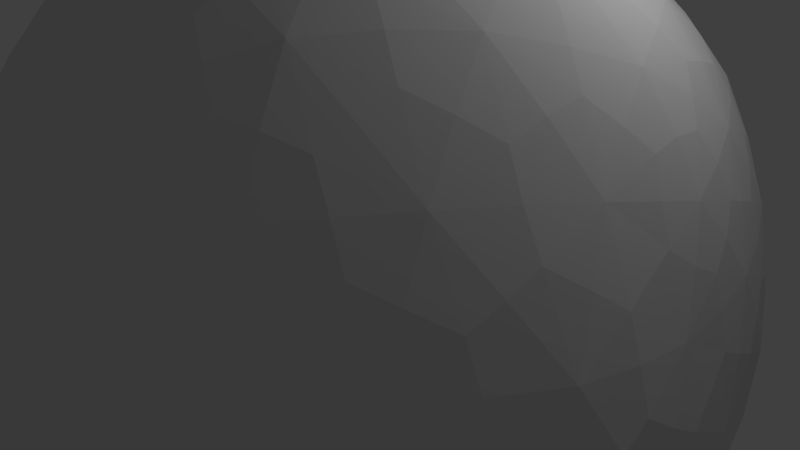 # Source: starterPlanet.blend  (saved by Blender 2.66.0; exported with 4.5.12 LTS)
import bpy
from mathutils import Matrix  # noqa: F401  (used for matrix-valued properties, if any)

bpy.ops.wm.read_factory_settings(use_empty=True)
scene = bpy.context.scene
scene.name = 'Scene'

# ---- collections
col_collection_1 = bpy.data.collections.new('Collection 1'); scene.collection.children.link(col_collection_1)

# ---- world
world_world = bpy.data.worlds.new('World'); scene.world = world_world
world_world.color = (0.05088, 0.05088, 0.05088)
world_world.use_sun_shadow = False
world_world.sun_shadow_jitter_overblur = 0.0
world_world.cycles.sampling_method = 'MANUAL'
world_world.cycles.sample_map_resolution = 256

# ---- cameras
cam_camera = bpy.data.cameras.new('Camera')
cam_camera.clip_end = 100.0
cam_camera.lens = 35.0
cam_camera.sensor_width = 32.0
cam_camera.sensor_height = 18.0
cam_camera.ortho_scale = 7.314
cam_camera.dof.focus_distance = 0.0
cam_camera.dof.aperture_fstop = 128.0

# ---- lights
light_lamp = bpy.data.lights.new('Lamp', 'POINT')
light_lamp.transmission_factor = 0.0
light_lamp.cutoff_distance = 30.0
light_lamp.energy = 100.0
light_lamp.shadow_buffer_clip_start = 1.001
light_lamp.shadow_soft_size = 0.1
light_lamp.shadow_maximum_resolution = 0.006
light_lamp.use_absolute_resolution = True
light_lamp.cycles.use_multiple_importance_sampling = False

# ---- meshes
me_icosphere = bpy.data.meshes.new('Icosphere')
me_icosphere.from_pydata([(-0.1078, -0.1021, -0.8331), (0.7218, -0.4107, -0.532), (-0.2692, -0.05111, -0.8233), (-0.2855, 0.111, -0.8075), (-0.134, 0.1602, -0.8075), (0.8416, -0.4006, -0.4028), (-0.1543, -0.8898, -0.3981), (-0.9108, -0.1307, -0.3375), (-0.4584, 0.8211, -0.3423), (0.6084, 0.6365, -0.3638), (0.8296, -0.5213, -0.3283), (-0.2894, -0.89, -0.3144), (-0.9559, -0.005978, -0.2526), (-0.3372, 0.8986, -0.2699), (0.7368, 0.5533, -0.3001), (0.347, -0.7639, 0.5421), (-0.6191, -0.5313, 0.5571), (-0.7523, 0.3834, 0.5371), (0.1565, 0.8197, 0.5261), (0.8097, 0.07969, 0.5372), (-0.1932, -0.8079, -0.5228), (-0.1636, -0.626, -0.6961), (-0.1362, -0.3697, -0.8051), (-0.09155, -0.7522, -0.6074), (0.08824, -0.7848, -0.5795), (-0.0567, -0.5258, -0.759), (0.1396, -0.5581, -0.7396), (0.2125, -0.6909, -0.6489), (0.3933, -0.6876, -0.5925), (-0.03212, -0.2491, -0.8269), (0.1543, -0.2756, -0.8065), (0.2466, -0.4285, -0.7655), (0.4248, -0.4373, -0.709), (0.4987, -0.5636, -0.6268), (0.6375, -0.5406, -0.5438), (0.6757, 0.4283, -0.4971), (0.7424, 0.1589, -0.5492), (0.7533, -0.1435, -0.5547), (0.6453, 0.3095, -0.5769), (0.4826, 0.3201, -0.6603), (0.6822, 0.008921, -0.611), (0.5126, 0.01519, -0.6997), (0.4101, 0.1758, -0.7214), (0.2202, 0.1769, -0.7697), (0.6722, -0.29, -0.6002), (0.5141, -0.2937, -0.6942), (0.4256, -0.1408, -0.7375), (0.2441, -0.1316, -0.7934), (0.1412, 0.02559, -0.804), (-0.02421, 0.0285, -0.8233), (-0.8639, -0.07562, -0.4818), (-0.7238, -0.07258, -0.6611), (-0.5179, -0.06292, -0.7697), (-0.7914, -0.1594, -0.5713), (-0.7535, -0.3295, -0.5395), (-0.6124, -0.1567, -0.7218), (-0.5668, -0.3354, -0.6984), (-0.6403, -0.4214, -0.6059), (-0.5739, -0.5753, -0.5467), (-0.3735, -0.1416, -0.804), (-0.3161, -0.3133, -0.792), (-0.4148, -0.4133, -0.7343), (-0.3418, -0.5699, -0.6846), (-0.4274, -0.6459, -0.5895), (-0.3508, -0.7577, -0.5165), (-0.4202, 0.7772, -0.449), (-0.4176, 0.6052, -0.6109), (-0.3749, 0.365, -0.7348), (-0.4917, 0.6715, -0.5269), (-0.6237, 0.5957, -0.5023), (-0.4758, 0.4567, -0.675), (-0.618, 0.3747, -0.6486), (-0.6917, 0.4475, -0.5599), (-0.8013, 0.3486, -0.504), (-0.4045, 0.1984, -0.7738), (-0.5327, 0.115, -0.7553), (-0.6452, 0.1996, -0.69), (-0.7418, 0.1059, -0.6436), (-0.8241, 0.182, -0.5464), (-0.8787, 0.08734, -0.4744), (0.5679, 0.5597, -0.4834), (0.3621, 0.465, -0.6433), (0.1024, 0.3213, -0.7553), (0.4171, 0.5858, -0.5461), (0.3034, 0.7075, -0.504), (0.1718, 0.4651, -0.69), (0.04867, 0.5913, -0.6486), (0.1253, 0.7129, -0.5599), (0.01147, 0.8021, -0.5023), (-0.08644, 0.3017, -0.7738), (-0.2082, 0.4192, -0.7348), (-0.1425, 0.565, -0.675), (-0.2509, 0.6593, -0.6109), (-0.1736, 0.7748, -0.5269), (-0.2688, 0.8264, -0.449), (0.9256, 0.002848, 0.3163), (1.001, -0.1366, 0.08367), (0.9817, -0.2784, -0.1776), (0.9659, 0.004591, 0.1672), (0.9519, 0.1551, 0.0834), (1.001, -0.1411, -0.09214), (0.9714, 0.004626, -0.1842), (0.9571, 0.1596, -0.09224), (0.9059, 0.3056, -0.1749), (0.9107, -0.2813, -0.3411), (0.8719, -0.1447, -0.4249), (0.9134, 0.003831, -0.3534), (0.855, 0.1551, -0.4215), (0.8618, 0.3019, -0.335), (0.7795, 0.4245, -0.3829), (0.3244, -0.8919, 0.3206), (0.1891, -0.9709, 0.08673), (0.00659, -0.9703, -0.1751), (0.339, -0.9235, 0.1704), (0.4986, -0.8616, 0.08431), (0.1728, -0.9679, -0.09151), (0.3249, -0.9144, -0.1907), (0.5007, -0.8555, -0.09859), (0.6452, -0.7542, -0.1878), (-0.01214, -0.9237, -0.3437), (0.1288, -0.8745, -0.4406), (0.2995, -0.8676, -0.3713), (0.4398, -0.7746, -0.4538), (0.6097, -0.7202, -0.3625), (0.7019, -0.6101, -0.4182), (-0.7532, -0.5192, 0.3827), (-0.8716, -0.4252, 0.2058), (-0.925, -0.294, -0.06855), (-0.7824, -0.5438, 0.2518), (-0.6925, -0.6753, 0.1347), (-0.8739, -0.4324, 0.01858), (-0.7804, -0.5615, -0.1193), (-0.6883, -0.6858, -0.04927), (-0.5645, -0.7842, -0.1673), (-0.8919, -0.2744, -0.2719), (-0.8071, -0.3895, -0.3844), (-0.7467, -0.5381, -0.319), (-0.6268, -0.6321, -0.4148), (-0.5367, -0.7539, -0.3331), (-0.4073, -0.809, -0.392), (-0.805, 0.4902, 0.3169), (-0.7252, 0.656, 0.08492), (-0.5903, 0.7836, -0.1566), (-0.832, 0.5126, 0.1678), (-0.9202, 0.3872, 0.09333), (-0.7167, 0.6727, -0.08373), (-0.8137, 0.5458, -0.1704), (-0.9103, 0.4036, -0.07623), (-0.9562, 0.2697, -0.1453), (-0.5747, 0.7602, -0.3028), (-0.6685, 0.6406, -0.3848), (-0.781, 0.537, -0.3253), (-0.8457, 0.3933, -0.3869), (-0.9242, 0.268, -0.301), (-0.9343, 0.1287, -0.3461), (0.2841, 0.8906, 0.3142), (0.4415, 0.8749, 0.08368), (0.558, 0.783, -0.1631), (0.2985, 0.9236, 0.1674), (0.1538, 0.969, 0.08467), (0.4402, 0.8715, -0.08572), (0.2841, 0.9201, -0.1706), (0.1406, 0.9689, -0.0839), (-0.02541, 0.9723, -0.1566), (0.519, 0.7443, -0.3095), (0.3648, 0.7892, -0.3869), (0.2477, 0.8765, -0.3254), (0.07245, 0.8839, -0.3848), (-0.05719, 0.931, -0.3028), (-0.2133, 0.9007, -0.3423), (0.4273, -0.81, 0.405), (0.6323, -0.7636, 0.1764), (0.7962, -0.6513, -0.09032), (0.5756, -0.7435, 0.3469), (0.649, -0.6222, 0.4386), (0.7854, -0.6546, 0.09099), (0.8744, -0.527, 0.1838), (0.7947, -0.5147, 0.3609), (0.825, -0.3746, 0.4375), (0.8883, -0.5285, -0.1751), (0.9713, -0.405, -0.08602), (0.9681, -0.4002, 0.09156), (0.9783, -0.2691, 0.1758), (0.9149, -0.2559, 0.3446), (0.8969, -0.1251, 0.4015), (-0.6442, -0.6057, 0.4308), (-0.5709, -0.7672, 0.1941), (-0.4426, -0.8733, -0.07866), (-0.5518, -0.7221, 0.3594), (-0.4099, -0.7743, 0.4394), (-0.4447, -0.8667, 0.09878), (-0.2864, -0.9168, 0.1872), (-0.2708, -0.8695, 0.3625), (-0.1049, -0.8772, 0.4374), (-0.2969, -0.924, -0.167), (-0.1431, -0.9703, -0.08213), (-0.1306, -0.9698, 0.09466), (0.03535, -0.9727, 0.1799), (0.0453, -0.9274, 0.3473), (0.1844, -0.8941, 0.4044), (-0.8469, 0.3613, 0.4006), (-0.9664, 0.2458, 0.194), (-0.9959, 0.1246, -0.02827), (-0.9201, 0.2424, 0.3522), (-0.8999, 0.117, 0.451), (-0.9963, 0.1172, 0.1415), (-0.9839, -0.01947, 0.2589), (-0.9337, -0.0162, 0.4102), (-0.8741, -0.143, 0.4902), (-0.9856, -0.01166, -0.09046), (-0.9737, -0.1559, 0.02793), (-0.9715, -0.1562, 0.2076), (-0.9206, -0.2871, 0.2983), (-0.8733, -0.2771, 0.4296), (-0.7951, -0.3906, 0.468), (0.1453, 0.894, 0.3972), (0.00469, 0.969, 0.1768), (-0.168, 0.9712, -0.07077), (0.01068, 0.927, 0.3425), (-0.1331, 0.8817, 0.4338), (-0.1511, 0.9677, 0.09411), (-0.3021, 0.9142, 0.1853), (-0.29, 0.8702, 0.3593), (-0.43, 0.7776, 0.4357), (-0.3237, 0.9278, -0.1445), (-0.4604, 0.8735, -0.07075), (-0.4558, 0.8634, 0.09416), (-0.5941, 0.7567, 0.177), (-0.5804, 0.7149, 0.3445), (-0.6844, 0.5916, 0.4016), (0.8712, 0.13, 0.3999), (0.8893, 0.2957, 0.1754), (0.8523, 0.4477, -0.08299), (0.8488, 0.2723, 0.3428), (0.7581, 0.39, 0.4332), (0.8409, 0.4424, 0.09166), (0.7478, 0.5687, 0.1838), (0.7055, 0.5397, 0.3579), (0.59, 0.6365, 0.4318), (0.7655, 0.5728, -0.1602), (0.6761, 0.6946, -0.07748), (0.6698, 0.696, 0.09186), (0.553, 0.7877, 0.1757), (0.5155, 0.7572, 0.3415), (0.3896, 0.8114, 0.3963), (0.05196, -0.0959, 1.006), (0.144, -0.3651, 0.948), (0.2547, -0.5969, 0.7701), (0.1683, -0.1949, 0.9865), (0.3244, -0.1092, 0.9443), (0.2757, -0.4548, 0.8648), (0.4401, -0.3718, 0.8207), (0.4645, -0.1964, 0.8618), (0.6129, -0.09804, 0.7661), (0.3837, -0.6595, 0.6441), (0.5374, -0.5842, 0.5988), (0.5728, -0.4385, 0.6807), (0.7147, -0.3364, 0.5971), (0.7304, -0.1713, 0.6414), (0.8228, -0.07866, 0.5387), (-0.08892, -0.1418, 0.9989), (-0.2759, -0.3023, 0.9122), (-0.4672, -0.4439, 0.747), (-0.1262, -0.289, 0.9641), (-0.00957, -0.4133, 0.9331), (-0.3191, -0.4477, 0.8268), (-0.1947, -0.5751, 0.7868), (-0.03496, -0.5539, 0.8413), (0.0976, -0.6478, 0.7615), (-0.5008, -0.5629, 0.6334), (-0.3841, -0.6895, 0.587), (-0.2261, -0.6978, 0.6606), (-0.08611, -0.7903, 0.5879), (0.07782, -0.7615, 0.6343), (0.1981, -0.815, 0.5409), (-0.1823, 0.01445, 0.9894), (-0.3984, 0.1906, 0.9129), (-0.5994, 0.3209, 0.7498), (-0.3186, 0.01748, 0.9522), (-0.375, -0.152, 0.9099), (-0.5409, 0.1789, 0.8289), (-0.606, 0.005067, 0.7841), (-0.5199, -0.1527, 0.8258), (-0.5689, -0.2992, 0.7482), (-0.7254, 0.2806, 0.63), (-0.7998, 0.1332, 0.5923), (-0.7388, -0.0004331, 0.6673), (-0.7793, -0.1434, 0.6061), (-0.6955, -0.2843, 0.6453), (-0.712, -0.3975, 0.5678), (-0.1073, 0.1632, 0.9838), (-0.0594, 0.4549, 0.8962), (0.04339, 0.679, 0.7282), (-0.1686, 0.3334, 0.9452), (-0.3234, 0.3578, 0.9115), (-0.098, 0.605, 0.8135), (-0.257, 0.6324, 0.7815), (-0.3732, 0.5067, 0.8304), (-0.5068, 0.4815, 0.7528), (0.0259, 0.7834, 0.6177), (-0.129, 0.8124, 0.5801), (-0.2705, 0.7354, 0.6585), (-0.4145, 0.7122, 0.5886), (-0.5346, 0.5839, 0.634), (-0.6541, 0.5261, 0.5381), (0.04186, 0.09233, 0.9919), (0.3285, 0.08099, 0.9218), (0.6181, 0.08178, 0.7559), (0.1624, 0.1835, 0.9494), (0.1224, 0.3759, 0.8923), (0.4739, 0.1736, 0.8291), (0.4455, 0.3583, 0.7704), (0.2601, 0.458, 0.8059), (0.2197, 0.611, 0.7245), (0.7225, 0.1669, 0.6298), (0.6933, 0.3348, 0.5829), (0.5605, 0.4344, 0.6503), (0.5098, 0.5863, 0.5746), (0.3545, 0.6631, 0.6132), (0.3087, 0.7675, 0.5253), (0.6766, -0.4751, -0.5453), (-0.1651, -0.8527, -0.4662), (-0.1914, -0.08415, -0.8305), (0.6201, 0.4935, -0.4978), (0.785, -0.4017, -0.4718), (-0.8867, -0.1112, -0.4183), (-0.2867, 0.03019, -0.8168), (-0.4459, 0.7978, -0.3999), (-0.2141, 0.1436, -0.8083), (0.5848, 0.605, -0.4266), (0.9022, 0.07059, 0.3535), (0.8445, -0.4602, -0.3622), (0.3829, -0.8543, 0.3578), (-0.2189, -0.8964, -0.3512), (-0.7, -0.5683, 0.3988), (-0.9369, -0.07255, -0.2852), (-0.8349, 0.4226, 0.3542), (-0.4045, 0.8636, -0.3009), (0.2126, 0.898, 0.3507), (0.6759, 0.6015, -0.329), (0.3952, -0.7857, 0.4769), (-0.6282, -0.5753, 0.4984), (-0.805, 0.365, 0.472), (0.1456, 0.86, 0.4659), (0.8419, 0.1126, 0.4715), (0.05741, -0.00481, 1.003), (0.2711, -0.7891, 0.55), (-0.6646, -0.4635, 0.5715), (-0.7027, 0.4537, 0.546), (0.2299, 0.793, 0.5325), (-0.0599, -0.04143, -0.8305), (0.2018, -0.206, -0.8016), (0.4679, -0.3653, -0.705), (0.6657, -0.584, -0.4874), (0.4178, -0.7358, -0.5284), (0.1147, -0.8328, -0.5159), (-0.2732, -0.7815, -0.5264), (-0.2548, -0.5978, -0.6934), (-0.2287, -0.3455, -0.7998), (-0.07399, 0.0993, -0.8168), (0.165, 0.2517, -0.7651), (0.422, 0.3928, -0.6563), (0.7353, 0.4207, -0.4452), (0.805, 0.1541, -0.4897), (0.8189, -0.1419, -0.4945), (-0.386, -0.7823, -0.4583), (-0.6026, -0.6048, -0.4852), (-0.7796, -0.364, -0.4705), (-0.8707, 0.005831, -0.485), (-0.7335, 0.01672, -0.6568), (-0.5297, 0.02601, -0.7651), (-0.9073, 0.1166, -0.413), (-0.8235, 0.3759, -0.4487), (-0.649, 0.6191, -0.4468), (-0.3492, 0.8016, -0.4523), (-0.3385, 0.6332, -0.6119), (-0.2944, 0.3966, -0.7359), (-0.2332, 0.867, -0.3999), (0.04638, 0.8457, -0.4468), (0.3338, 0.7526, -0.4487), (0.7661, 0.488, -0.3378), (0.8834, 0.3769, -0.1266), (0.9227, 0.2276, 0.1273), (0.9181, -0.0657, 0.354), (0.9937, -0.2053, 0.1276), (0.9831, -0.3411, -0.13), (0.768, -0.5723, -0.3688), (0.7239, -0.7063, -0.1368), (0.5695, -0.8153, 0.1283), (0.2517, -0.9002, 0.3581), (0.1107, -0.9768, 0.1316), (-0.06528, -0.975, -0.1261), (-0.3537, -0.8532, -0.3498), (-0.5076, -0.8315, -0.1206), (-0.6334, -0.7249, 0.1575), (-0.7811, -0.4536, 0.428), (-0.9, -0.3547, 0.2546), (-0.9525, -0.2251, -0.0127), (-0.9493, 0.06458, -0.2994), (-0.9826, 0.1963, -0.08808), (-0.9495, 0.3143, 0.1418), (-0.7461, 0.5459, 0.3544), (-0.6615, 0.7108, 0.1291), (-0.53, 0.8315, -0.1107), (-0.273, 0.9063, -0.3009), (-0.09636, 0.9764, -0.1107), (0.07768, 0.9735, 0.1289), (0.3427, 0.8546, 0.3505), (0.5025, 0.8341, 0.1276), (0.6201, 0.7431, -0.1182), (0.8615, -0.1095, 0.4734), (0.769, -0.3607, 0.5177), (0.5959, -0.6044, 0.5192), (0.1857, -0.8577, 0.4755), (-0.09832, -0.8362, 0.5144), (-0.3954, -0.7356, 0.5158), (-0.7589, -0.3876, 0.5184), (-0.8303, -0.1402, 0.5467), (-0.8529, 0.122, 0.5234), (-0.6661, 0.5653, 0.4732), (-0.4196, 0.7457, 0.5138), (-0.1308, 0.8471, 0.5097), (0.3589, 0.7872, 0.4649), (0.5566, 0.6106, 0.5065), (0.7269, 0.3668, 0.51), (0.8151, -6.235e-05, 0.5464), (0.6154, -0.008248, 0.7662), (0.3322, -0.01477, 0.9373), (-0.01715, -0.1274, 1.005), (0.06729, -0.3942, 0.9439), (0.1753, -0.6235, 0.7712), (-0.1395, -0.07019, 0.9945), (-0.3288, -0.2299, 0.9133), (-0.5182, -0.3712, 0.753), (-0.1504, 0.09363, 0.9903), (-0.3641, 0.2778, 0.9162), (-0.5543, 0.4008, 0.7564), (-0.03185, 0.1371, 0.9871), (0.03005, 0.4212, 0.8958), (0.1298, 0.646, 0.7305), (-0.1455, -0.7835, -0.5643), (0.1491, -0.7416, -0.6162), (-0.1111, -0.5798, -0.7297), (0.4498, -0.6264, -0.6139), (-0.08245, -0.3108, -0.8197), (0.1956, -0.4946, -0.7572), (-0.1248, -0.6928, -0.6558), (-0.002833, -0.7708, -0.5961), (-0.09643, -0.4476, -0.7864), (0.03996, -0.5441, -0.7518), (0.1792, -0.6283, -0.6986), (0.3051, -0.6921, -0.6232), (-0.0726, -0.1721, -0.8318), (0.06037, -0.2644, -0.8201), (0.1997, -0.352, -0.7895), (0.3393, -0.4354, -0.7394), (0.4636, -0.5048, -0.6726), (0.5726, -0.5533, -0.5852), (0.6631, 0.3731, -0.5363), (0.4499, 0.2503, -0.693), (0.7154, 0.08635, -0.5818), (0.18, 0.1006, -0.788), (0.7133, -0.2168, -0.5779), (0.4678, -0.06359, -0.7192), (0.6957, 0.2355, -0.5665), (0.5684, 0.3148, -0.6218), (0.7193, -0.07051, -0.5848), (0.6023, 0.01189, -0.6589), (0.4627, 0.09683, -0.7136), (0.314, 0.1764, -0.749), (0.7002, -0.355, -0.5667), (0.5962, -0.2927, -0.651), (0.4732, -0.2198, -0.7176), (0.3342, -0.136, -0.7694), (0.1934, -0.05171, -0.8013), (0.05428, 0.02719, -0.8163), (-0.8316, -0.1155, -0.5266), (-0.7007, -0.3752, -0.5756), (-0.672, -0.1147, -0.6936), (-0.5042, -0.6121, -0.57), (-0.4491, -0.1038, -0.788), (-0.4948, -0.3759, -0.7169), (-0.7594, -0.1179, -0.6212), (-0.7748, -0.2447, -0.5583), (-0.5662, -0.1096, -0.7491), (-0.5919, -0.246, -0.7137), (-0.6055, -0.3806, -0.6564), (-0.6081, -0.5024, -0.5774), (-0.3194, -0.09424, -0.8163), (-0.3477, -0.2275, -0.8009), (-0.3659, -0.3631, -0.7672), (-0.3789, -0.4956, -0.712), (-0.3869, -0.6101, -0.6398), (-0.3871, -0.7068, -0.5534), (-0.455, 0.729, -0.4874), (-0.6584, 0.5254, -0.5334), (-0.4477, 0.5347, -0.645), (-0.8195, 0.2663, -0.5245), (-0.3934, 0.2821, -0.7564), (-0.6375, 0.2878, -0.6694), (-0.458, 0.6406, -0.5707), (-0.5588, 0.6358, -0.5179), (-0.4277, 0.4111, -0.707), (-0.5478, 0.4179, -0.6653), (-0.6584, 0.4133, -0.6059), (-0.7502, 0.3978, -0.5341), (-0.3434, 0.1529, -0.793), (-0.4717, 0.1591, -0.766), (-0.5892, 0.1574, -0.7267), (-0.6981, 0.1529, -0.6682), (-0.7856, 0.1459, -0.5975), (-0.8546, 0.1328, -0.5129), (0.4983, 0.5735, -0.5149), (0.218, 0.7124, -0.5341), (0.2698, 0.4675, -0.6681), (-0.0819, 0.7907, -0.5179), (0.005232, 0.314, -0.766), (-0.04777, 0.5803, -0.6653), (0.3908, 0.5287, -0.5971), (0.3577, 0.6489, -0.5244), (0.1366, 0.3932, -0.7267), (0.1084, 0.5302, -0.6694), (0.08751, 0.6557, -0.6059), (0.06737, 0.7612, -0.5334), (-0.1124, 0.2279, -0.793), (-0.1472, 0.3621, -0.7564), (-0.1777, 0.4924, -0.707), (-0.1977, 0.616, -0.645), (-0.2118, 0.7206, -0.5707), (-0.224, 0.804, -0.4874), (0.9458, 0.003881, 0.2463), (0.9595, 0.1577, -0.002334), (1.01, -0.1366, -0.002134), (0.8907, 0.3035, -0.2586), (0.9516, -0.2801, -0.2628), (0.9482, 0.004162, -0.2726), (0.9843, -0.06683, 0.1255), (0.9627, 0.07861, 0.1253), (0.9948, -0.2121, -0.1365), (0.9859, -0.07133, -0.1382), (0.9693, 0.08316, -0.1382), (0.9321, 0.2346, -0.1359), (0.8797, -0.3428, -0.3727), (0.8916, -0.2159, -0.3833), (0.8957, -0.07303, -0.3906), (0.8858, 0.08124, -0.3897), (0.8624, 0.2297, -0.3783), (0.821, 0.3673, -0.3617), (0.3329, -0.9092, 0.2505), (0.505, -0.8602, -0.00396), (0.184, -0.9728, -0.0002309), (0.6297, -0.7405, -0.2779), (-0.0028, -0.9504, -0.2619), (0.3126, -0.8941, -0.2837), (0.2674, -0.9509, 0.1285), (0.4153, -0.8988, 0.1274), (0.08731, -0.9733, -0.1354), (0.2477, -0.9457, -0.1401), (0.4139, -0.8904, -0.1458), (0.5749, -0.8068, -0.1456), (-0.08682, -0.9083, -0.3736), (0.05757, -0.9033, -0.3912), (0.2114, -0.8755, -0.4078), (0.3734, -0.8233, -0.4151), (0.5241, -0.7526, -0.4091), (0.6648, -0.662, -0.3935), (-0.7689, -0.5314, 0.3218), (-0.6938, -0.6835, 0.0507), (-0.8759, -0.4309, 0.1189), (-0.5519, -0.7717, -0.2542), (-0.9103, -0.2883, -0.1736), (-0.7653, -0.5538, -0.2247), (-0.8295, -0.4868, 0.2316), (-0.7413, -0.6102, 0.194), (-0.9033, -0.3637, -0.02426), (-0.8313, -0.4985, -0.04834), (-0.7366, -0.6251, -0.08273), (-0.6276, -0.7396, -0.1168), (-0.9037, -0.1993, -0.3074), (-0.8535, -0.3334, -0.3284), (-0.7809, -0.4644, -0.3488), (-0.6875, -0.5883, -0.3738), (-0.5844, -0.6959, -0.3741), (-0.4709, -0.785, -0.3648), (-0.821, 0.5008, 0.247), (-0.9178, 0.3959, 0.01136), (-0.7226, 0.6662, 0.001117), (-0.9393, 0.2729, -0.2275), (-0.5841, 0.7739, -0.233), (-0.7966, 0.5456, -0.2518), (-0.7834, 0.5844, 0.1261), (-0.8803, 0.4515, 0.1283), (-0.652, 0.7342, -0.123), (-0.7703, 0.6094, -0.1271), (-0.8658, 0.4763, -0.1258), (-0.9371, 0.3367, -0.1126), (-0.5139, 0.7951, -0.3247), (-0.6244, 0.7028, -0.3444), (-0.7256, 0.5926, -0.3573), (-0.817, 0.4649, -0.3584), (-0.889, 0.3325, -0.3461), (-0.9353, 0.1957, -0.3233), (0.2923, 0.9085, 0.246), (0.1501, 0.9724, 0.0009117), (0.4437, 0.8767, -0.0005201), (-0.03897, 0.955, -0.2331), (0.5417, 0.7667, -0.2404), (0.2687, 0.9015, -0.2519), (0.3701, 0.9035, 0.1255), (0.2291, 0.9498, 0.1258), (0.5024, 0.8295, -0.1265), (0.3652, 0.8992, -0.1283), (0.2124, 0.9488, -0.1273), (0.057, 0.9742, -0.1231), (0.5642, 0.6899, -0.3361), (0.4446, 0.7703, -0.3482), (0.3099, 0.835, -0.3585), (0.1589, 0.8839, -0.3573), (0.00818, 0.9116, -0.3444), (-0.1395, 0.9174, -0.3247), (0.4949, -0.7822, 0.379), (0.7222, -0.5722, 0.4015), (0.7099, -0.712, 0.1355), (0.8799, -0.3143, 0.3912), (0.8503, -0.5897, -0.1336), (0.929, -0.4633, 0.1375), (0.6082, -0.7558, 0.2636), (0.6191, -0.6838, 0.3929), (0.797, -0.6537, -0.0007621), (0.836, -0.5927, 0.1374), (0.8395, -0.5222, 0.2745), (0.8135, -0.4446, 0.4011), (0.8622, -0.5253, -0.2568), (0.9356, -0.4685, -0.1298), (0.9762, -0.4034, 0.0009527), (0.9791, -0.3339, 0.136), (0.9492, -0.2645, 0.262), (0.9043, -0.1892, 0.3759), (-0.6023, -0.6624, 0.3968), (-0.3451, -0.8245, 0.4024), (-0.5112, -0.8206, 0.1472), (-0.0292, -0.9066, 0.3926), (-0.37, -0.9033, -0.124), (-0.2085, -0.9482, 0.1406), (-0.562, -0.7467, 0.2803), (-0.4835, -0.7524, 0.3976), (-0.4448, -0.8739, 0.00882), (-0.3695, -0.8949, 0.142), (-0.278, -0.8963, 0.2777), (-0.1864, -0.8777, 0.4016), (-0.2931, -0.9086, -0.2457), (-0.2236, -0.9505, -0.1247), (-0.1382, -0.9738, 0.004149), (-0.04557, -0.975, 0.1395), (0.04032, -0.9537, 0.2659), (0.1195, -0.9123, 0.3785), (-0.8849, 0.3044, 0.3768), (-0.9201, 0.0517, 0.4279), (-0.9856, 0.1829, 0.1665), (-0.8776, -0.2105, 0.4607), (-0.9944, 0.05789, -0.05789), (-0.9798, -0.08683, 0.2352), (-0.9485, 0.2425, 0.2751), (-0.9151, 0.1794, 0.4021), (-0.9984, 0.12, 0.0588), (-0.9944, 0.04847, 0.1992), (-0.9649, -0.01926, 0.338), (-0.9053, -0.08026, 0.4571), (-0.9722, -0.00889, -0.1771), (-0.9824, -0.08453, -0.03178), (-0.9764, -0.1566, 0.1195), (-0.9493, -0.2237, 0.2586), (-0.9012, -0.2821, 0.3686), (-0.8335, -0.3361, 0.4515), (0.08156, 0.9127, 0.3727), (-0.2093, 0.8807, 0.3986), (-0.07189, 0.9721, 0.1375), (-0.5061, 0.7514, 0.3906), (-0.2482, 0.953, -0.1076), (-0.3815, 0.8922, 0.1398), (0.008096, 0.9506, 0.2617), (-0.06139, 0.9085, 0.3882), (-0.1586, 0.9728, 0.007319), (-0.2259, 0.9461, 0.1397), (-0.2965, 0.8938, 0.2744), (-0.363, 0.8268, 0.3991), (-0.3299, 0.9145, -0.2127), (-0.3915, 0.9058, -0.1076), (-0.4569, 0.8718, 0.007355), (-0.5263, 0.8147, 0.1376), (-0.5894, 0.7357, 0.2624), (-0.6375, 0.6528, 0.3758), (0.8621, 0.1979, 0.3738), (0.7341, 0.4648, 0.3972), (0.8677, 0.369, 0.1356), (0.5552, 0.7003, 0.3867), (0.813, 0.5133, -0.1229), (0.7107, 0.6358, 0.1378), (0.8707, 0.2861, 0.2612), (0.8065, 0.3325, 0.3884), (0.8494, 0.4474, 0.001971), (0.7971, 0.5069, 0.1377), (0.7287, 0.5564, 0.2734), (0.6485, 0.5919, 0.3969), (0.7543, 0.5638, -0.2351), (0.7214, 0.6355, -0.1175), (0.6779, 0.6972, 0.003492), (0.6126, 0.7456, 0.1359), (0.5358, 0.7747, 0.2611), (0.452, 0.7877, 0.3716), (0.107, -0.1447, 1.001), (0.3936, -0.1544, 0.9091), (0.208, -0.4108, 0.9125), (0.6734, -0.1371, 0.7063), (0.322, -0.6302, 0.7093), (0.509, -0.4072, 0.7535), (0.1575, -0.2822, 0.9728), (0.2444, -0.1542, 0.9709), (0.265, -0.5298, 0.8198), (0.3571, -0.4162, 0.8481), (0.4525, -0.2856, 0.8469), (0.5434, -0.1467, 0.8159), (0.3667, -0.7152, 0.5904), (0.4595, -0.6248, 0.6274), (0.5551, -0.5152, 0.6416), (0.6477, -0.3873, 0.6407), (0.7235, -0.2549, 0.625), (0.7841, -0.1216, 0.5872), (-0.1075, -0.2141, 0.9875), (-0.02333, -0.4838, 0.8917), (-0.2969, -0.3758, 0.8738), (0.0884, -0.7065, 0.6982), (-0.4851, -0.5067, 0.6925), (-0.2104, -0.6391, 0.7257), (-0.2001, -0.2966, 0.9404), (-0.06977, -0.354, 0.9523), (-0.395, -0.4483, 0.7873), (-0.2605, -0.5135, 0.8107), (-0.1123, -0.5661, 0.8162), (0.03029, -0.6055, 0.8054), (-0.5644, -0.5483, 0.5916), (-0.4449, -0.6278, 0.6137), (-0.3081, -0.6967, 0.6245), (-0.1565, -0.7479, 0.6266), (-0.002278, -0.7783, 0.6148), (0.1414, -0.7918, 0.5867), (-0.249, 0.01878, 0.975), (-0.4462, -0.1518, 0.8713), (-0.4686, 0.1862, 0.8755), (-0.6355, -0.2923, 0.6968), (-0.6621, 0.2995, 0.6918), (-0.6755, 0.002643, 0.7264), (-0.3594, 0.1035, 0.9354), (-0.3473, -0.0697, 0.9351), (-0.5756, 0.2568, 0.7918), (-0.5737, 0.08874, 0.8094), (-0.5641, -0.07354, 0.809), (-0.5469, -0.2298, 0.7883), (-0.7417, 0.336, 0.5827), (-0.7663, 0.2051, 0.6128), (-0.7713, 0.0718, 0.6334), (-0.7618, -0.0767, 0.6373), (-0.7384, -0.2127, 0.6305), (-0.706, -0.3448, 0.6053), (-0.1365, 0.2465, 0.9677), (-0.3517, 0.4353, 0.8745), (-0.08135, 0.533, 0.8588), (-0.5218, 0.536, 0.6957), (0.033, 0.7345, 0.6748), (-0.2658, 0.6886, 0.7226), (-0.1184, 0.3979, 0.9247), (-0.2469, 0.3497, 0.9323), (-0.02829, 0.6471, 0.7721), (-0.1791, 0.6228, 0.8011), (-0.3188, 0.5734, 0.8103), (-0.441, 0.4994, 0.7951), (0.09653, 0.8025, 0.5705), (-0.05352, 0.8033, 0.6032), (-0.2004, 0.7776, 0.6197), (-0.3426, 0.7277, 0.6268), (-0.4792, 0.6532, 0.6159), (-0.5957, 0.5546, 0.5847), (0.09538, 0.1382, 0.9769), (0.1899, 0.4172, 0.8529), (0.4001, 0.1284, 0.8784), (0.2915, 0.6364, 0.67), (0.6767, 0.1273, 0.6933), (0.5082, 0.3984, 0.7124), (0.2471, 0.1306, 0.9391), (0.1461, 0.2815, 0.9218), (0.551, 0.1256, 0.7976), (0.4632, 0.2669, 0.8016), (0.3546, 0.4073, 0.7907), (0.2376, 0.5423, 0.7665), (0.769, 0.1213, 0.5828), (0.7102, 0.251, 0.6098), (0.6331, 0.3833, 0.62), (0.5321, 0.5154, 0.6128), (0.4347, 0.6265, 0.5974), (0.3309, 0.7203, 0.5685), (-0.1685, 0.03007, -0.8254), (0.7524, -0.5046, -0.4533), (-0.2805, -0.8403, -0.4352), (-0.9146, 0.0003709, -0.3854), (-0.3461, 0.8545, -0.3718), (0.6847, 0.5256, -0.4128), (0.3005, -0.8447, 0.4469), (-0.7121, -0.492, 0.4883), (-0.7583, 0.4703, 0.4432), (0.2613, 0.8443, 0.4361), (0.8752, 0.001104, 0.4429), (-0.05433, 0.0033, 1.002), (0.06407, -0.1206, -0.8257), (0.34, -0.29, -0.7637), (0.5844, -0.4307, -0.633), (0.5576, -0.663, -0.515), (0.2676, -0.7965, -0.53), (-0.03421, -0.8533, -0.4938), (-0.2645, -0.7033, -0.6155), (-0.2434, -0.4785, -0.7587), (-0.2116, -0.2102, -0.8255), (0.03564, 0.1741, -0.7979), (0.2978, 0.3267, -0.7208), (0.5343, 0.4508, -0.5812), (0.7777, 0.298, -0.4722), (0.82, 0.004608, -0.4986), (0.8086, -0.2811, -0.4846), (-0.4968, -0.7058, -0.4757), (-0.7, -0.4913, -0.4846), (-0.8452, -0.2335, -0.4489), (-0.8131, 0.01147, -0.5797), (-0.6406, 0.02173, -0.7209), (-0.4101, 0.02923, -0.7979), (-0.8843, 0.2439, -0.4339), (-0.7446, 0.504, -0.4559), (-0.5472, 0.7214, -0.4282), (-0.3477, 0.7304, -0.5344), (-0.3225, 0.5224, -0.6817), (-0.2579, 0.2668, -0.7804), (-0.101, 0.8667, -0.4282), (0.1947, 0.8099, -0.4559), (0.4656, 0.6838, -0.4363), (0.8376, 0.4398, -0.2445), (0.9131, 0.3065, -0.0002235), (0.9194, 0.1467, 0.2494), (0.9574, -0.1364, 0.2499), (1.011, -0.2733, -0.000307), (0.9298, -0.4048, -0.2545), (0.7668, -0.6391, -0.2644), (0.6599, -0.7673, -0.002879), (0.4714, -0.8491, 0.2529), (0.1903, -0.9477, 0.2543), (0.02387, -0.9896, 0.002889), (-0.1493, -0.9444, -0.2489), (-0.4306, -0.8537, -0.2474), (-0.5789, -0.7921, 0.01768), (-0.676, -0.6471, 0.289), (-0.8468, -0.4086, 0.3549), (-0.9391, -0.2949, 0.1344), (-0.9522, -0.1502, -0.1615), (-0.975, 0.1328, -0.2014), (-0.9774, 0.2564, 0.02878), (-0.904, 0.3706, 0.2527), (-0.7173, 0.6269, 0.2504), (-0.5956, 0.7858, 0.004837), (-0.4647, 0.8594, -0.2167), (-0.1884, 0.9499, -0.2167), (-0.004879, 0.9877, 0.004747), (0.1528, 0.9444, 0.2495), (0.424, 0.8546, 0.2492), (0.5725, 0.799, 0.001708), (0.6547, 0.6766, -0.2308), (0.8311, -0.2301, 0.501), (0.6899, -0.4893, 0.5252), (0.4955, -0.7073, 0.5038), (0.0541, -0.8578, 0.5001), (-0.2531, -0.7986, 0.5206), (-0.5252, -0.66, 0.5066), (-0.8003, -0.2695, 0.5392), (-0.8502, -0.007891, 0.543), (-0.8408, 0.2484, 0.499), (-0.5546, 0.664, 0.4993), (-0.2768, 0.8108, 0.5185), (0.01406, 0.8655, 0.4929), (0.4604, 0.7119, 0.4904), (0.6471, 0.4958, 0.515), (0.7941, 0.2356, 0.4959), (0.7329, -0.002373, 0.6552), (0.4808, -0.01343, 0.8662), (0.1842, -0.01223, 0.9878), (0.0214, -0.2629, 0.9927), (0.1174, -0.5176, 0.8731), (0.231, -0.7166, 0.6587), (-0.2321, -0.1488, 0.9694), (-0.4257, -0.3067, 0.8417), (-0.6019, -0.4258, 0.659), (-0.2558, 0.1895, 0.9662), (-0.4673, 0.3548, 0.8491), (-0.6331, 0.4327, 0.6524), (-0.006566, 0.282, 0.9549), (0.07326, 0.5485, 0.8225), (0.1871, 0.7277, 0.6316), (0.0222, -0.6716, -0.6855), (0.05351, -0.4063, -0.801), (0.3325, -0.5731, -0.6979), (0.5941, 0.1703, -0.6498), (0.6028, -0.1466, -0.659), (0.3243, 0.0213, -0.7658), (-0.6939, -0.249, -0.6491), (-0.4778, -0.2393, -0.7654), (-0.5045, -0.5056, -0.6534), (-0.5613, 0.538, -0.5987), (-0.5211, 0.2896, -0.7233), (-0.7416, 0.2808, -0.6043), (0.2411, 0.6002, -0.6043), (-0.02546, 0.4506, -0.7233), (-0.06569, 0.699, -0.5987), (0.9929, 0.006528, -0.002435), (0.9556, -0.1483, -0.2705), (0.9293, 0.1595, -0.2695), (0.344, -0.9351, -0.002504), (0.1482, -0.9383, -0.2744), (0.4767, -0.831, -0.2872), (-0.7965, -0.5626, 0.0907), (-0.8527, -0.4245, -0.1935), (-0.6649, -0.674, -0.2521), (-0.8368, 0.5343, 0.001291), (-0.6971, 0.6712, -0.2473), (-0.8826, 0.4118, -0.2475), (0.3024, 0.9387, -0.0003048), (0.4169, 0.8444, -0.2501), (0.1135, 0.9427, -0.2474), (0.7369, -0.6478, 0.2723), (0.912, -0.5315, 7.583e-06), (0.9197, -0.3912, 0.272), (-0.434, -0.834, 0.278), (-0.2988, -0.9385, 0.004026), (-0.1151, -0.941, 0.275), (-0.9721, 0.1137, 0.302), (-0.9991, -0.01699, 0.09073), (-0.9425, -0.1526, 0.3673), (-0.1404, 0.9388, 0.2718), (-0.3113, 0.9383, 0.007873), (-0.4501, 0.8299, 0.2721), (0.8098, 0.4236, 0.2709), (0.7722, 0.5813, 0.003024), (0.638, 0.679, 0.2709), (0.2997, -0.2907, 0.9309), (0.4133, -0.5313, 0.7458), (0.6001, -0.2738, 0.7439), (-0.162, -0.4368, 0.8936), (-0.358, -0.5814, 0.7169), (-0.05818, -0.6843, 0.7233), (-0.4603, 0.01147, 0.886), (-0.6795, 0.1581, 0.719), (-0.6621, -0.1516, 0.7216), (-0.2262, 0.4987, 0.8811), (-0.1211, 0.7284, 0.7074), (-0.4025, 0.629, 0.7237), (0.3052, 0.2729, 0.8736), (0.6078, 0.2605, 0.7158), (0.3983, 0.5304, 0.6982)], [], [(0, 322, 800, 350), (0, 350, 812, 452), (0, 452, 820, 322), (1, 324, 801, 320), (1, 320, 814, 470), (1, 470, 826, 324), (2, 326, 800, 322), (2, 322, 820, 488), (2, 488, 832, 326), (3, 328, 800, 326), (3, 326, 832, 506), (3, 506, 838, 328), (4, 359, 800, 328), (4, 328, 838, 524), (4, 524, 821, 359), (5, 331, 801, 324), (5, 324, 826, 542), (5, 542, 847, 331), (6, 333, 802, 321), (6, 321, 817, 560), (6, 560, 853, 333), (7, 335, 803, 325), (7, 325, 829, 578), (7, 578, 859, 335), (8, 337, 804, 327), (8, 327, 835, 596), (8, 596, 865, 337), (9, 339, 805, 329), (9, 329, 841, 614), (9, 614, 871, 339), (10, 386, 801, 331), (10, 331, 847, 632), (10, 632, 848, 386), (11, 392, 802, 333), (11, 333, 853, 650), (11, 650, 854, 392), (12, 398, 803, 335), (12, 335, 859, 668), (12, 668, 860, 398), (13, 404, 804, 337), (13, 337, 865, 686), (13, 686, 866, 404), (14, 380, 805, 339), (14, 339, 871, 704), (14, 704, 842, 380), (15, 346, 806, 340), (15, 340, 874, 722), (15, 722, 892, 346), (16, 347, 807, 341), (16, 341, 877, 740), (16, 740, 895, 347), (17, 348, 808, 342), (17, 342, 880, 758), (17, 758, 898, 348), (18, 349, 809, 343), (18, 343, 883, 776), (18, 776, 901, 349), (19, 425, 810, 344), (19, 344, 886, 794), (19, 794, 887, 425), (20, 356, 818, 440), (20, 440, 817, 321), (20, 321, 802, 356), (21, 357, 819, 442), (21, 442, 902, 446), (21, 446, 818, 357), (22, 358, 820, 444), (22, 444, 903, 448), (22, 448, 819, 358), (23, 440, 818, 446), (23, 446, 902, 447), (23, 447, 817, 440), (24, 447, 902, 441), (24, 441, 816, 355), (24, 355, 817, 447), (25, 442, 819, 448), (25, 448, 903, 449), (25, 449, 902, 442), (26, 449, 903, 445), (26, 445, 904, 450), (26, 450, 902, 449), (27, 441, 902, 450), (27, 450, 904, 451), (27, 451, 816, 441), (28, 451, 904, 443), (28, 443, 815, 354), (28, 354, 816, 451), (29, 444, 820, 452), (29, 452, 812, 453), (29, 453, 903, 444), (30, 453, 812, 351), (30, 351, 813, 454), (30, 454, 903, 453), (31, 445, 903, 454), (31, 454, 813, 455), (31, 455, 904, 445), (32, 455, 813, 352), (32, 352, 814, 456), (32, 456, 904, 455), (33, 443, 904, 456), (33, 456, 814, 457), (33, 457, 815, 443), (34, 457, 814, 320), (34, 320, 801, 353), (34, 353, 815, 457), (35, 362, 824, 458), (35, 458, 823, 323), (35, 323, 805, 362), (36, 363, 825, 460), (36, 460, 905, 464), (36, 464, 824, 363), (37, 364, 826, 462), (37, 462, 906, 466), (37, 466, 825, 364), (38, 458, 824, 464), (38, 464, 905, 465), (38, 465, 823, 458), (39, 465, 905, 459), (39, 459, 822, 361), (39, 361, 823, 465), (40, 460, 825, 466), (40, 466, 906, 467), (40, 467, 905, 460), (41, 467, 906, 463), (41, 463, 907, 468), (41, 468, 905, 467), (42, 459, 905, 468), (42, 468, 907, 469), (42, 469, 822, 459), (43, 469, 907, 461), (43, 461, 821, 360), (43, 360, 822, 469), (44, 462, 826, 470), (44, 470, 814, 471), (44, 471, 906, 462), (45, 471, 814, 352), (45, 352, 813, 472), (45, 472, 906, 471), (46, 463, 906, 472), (46, 472, 813, 473), (46, 473, 907, 463), (47, 473, 813, 351), (47, 351, 812, 474), (47, 474, 907, 473), (48, 461, 907, 474), (48, 474, 812, 475), (48, 475, 821, 461), (49, 475, 812, 350), (49, 350, 800, 359), (49, 359, 821, 475), (50, 368, 830, 476), (50, 476, 829, 325), (50, 325, 803, 368), (51, 369, 831, 478), (51, 478, 908, 482), (51, 482, 830, 369), (52, 370, 832, 480), (52, 480, 909, 484), (52, 484, 831, 370), (53, 476, 830, 482), (53, 482, 908, 483), (53, 483, 829, 476), (54, 483, 908, 477), (54, 477, 828, 367), (54, 367, 829, 483), (55, 478, 831, 484), (55, 484, 909, 485), (55, 485, 908, 478), (56, 485, 909, 481), (56, 481, 910, 486), (56, 486, 908, 485), (57, 477, 908, 486), (57, 486, 910, 487), (57, 487, 828, 477), (58, 487, 910, 479), (58, 479, 827, 366), (58, 366, 828, 487), (59, 480, 832, 488), (59, 488, 820, 489), (59, 489, 909, 480), (60, 489, 820, 358), (60, 358, 819, 490), (60, 490, 909, 489), (61, 481, 909, 490), (61, 490, 819, 491), (61, 491, 910, 481), (62, 491, 819, 357), (62, 357, 818, 492), (62, 492, 910, 491), (63, 479, 910, 492), (63, 492, 818, 493), (63, 493, 827, 479), (64, 493, 818, 356), (64, 356, 802, 365), (64, 365, 827, 493), (65, 374, 836, 494), (65, 494, 835, 327), (65, 327, 804, 374), (66, 375, 837, 496), (66, 496, 911, 500), (66, 500, 836, 375), (67, 376, 838, 498), (67, 498, 912, 502), (67, 502, 837, 376), (68, 494, 836, 500), (68, 500, 911, 501), (68, 501, 835, 494), (69, 501, 911, 495), (69, 495, 834, 373), (69, 373, 835, 501), (70, 496, 837, 502), (70, 502, 912, 503), (70, 503, 911, 496), (71, 503, 912, 499), (71, 499, 913, 504), (71, 504, 911, 503), (72, 495, 911, 504), (72, 504, 913, 505), (72, 505, 834, 495), (73, 505, 913, 497), (73, 497, 833, 372), (73, 372, 834, 505), (74, 498, 838, 506), (74, 506, 832, 507), (74, 507, 912, 498), (75, 507, 832, 370), (75, 370, 831, 508), (75, 508, 912, 507), (76, 499, 912, 508), (76, 508, 831, 509), (76, 509, 913, 499), (77, 509, 831, 369), (77, 369, 830, 510), (77, 510, 913, 509), (78, 497, 913, 510), (78, 510, 830, 511), (78, 511, 833, 497), (79, 511, 830, 368), (79, 368, 803, 371), (79, 371, 833, 511), (80, 323, 823, 512), (80, 512, 841, 329), (80, 329, 805, 323), (81, 361, 822, 514), (81, 514, 914, 518), (81, 518, 823, 361), (82, 360, 821, 516), (82, 516, 915, 520), (82, 520, 822, 360), (83, 512, 823, 518), (83, 518, 914, 519), (83, 519, 841, 512), (84, 519, 914, 513), (84, 513, 840, 379), (84, 379, 841, 519), (85, 514, 822, 520), (85, 520, 915, 521), (85, 521, 914, 514), (86, 521, 915, 517), (86, 517, 916, 522), (86, 522, 914, 521), (87, 513, 914, 522), (87, 522, 916, 523), (87, 523, 840, 513), (88, 523, 916, 515), (88, 515, 839, 378), (88, 378, 840, 523), (89, 516, 821, 524), (89, 524, 838, 525), (89, 525, 915, 516), (90, 525, 838, 376), (90, 376, 837, 526), (90, 526, 915, 525), (91, 517, 915, 526), (91, 526, 837, 527), (91, 527, 916, 517), (92, 527, 837, 375), (92, 375, 836, 528), (92, 528, 916, 527), (93, 515, 916, 528), (93, 528, 836, 529), (93, 529, 839, 515), (94, 529, 836, 374), (94, 374, 804, 377), (94, 377, 839, 529), (95, 383, 845, 530), (95, 530, 844, 330), (95, 330, 810, 383), (96, 384, 846, 532), (96, 532, 917, 536), (96, 536, 845, 384), (97, 385, 847, 534), (97, 534, 918, 538), (97, 538, 846, 385), (98, 530, 845, 536), (98, 536, 917, 537), (98, 537, 844, 530), (99, 537, 917, 531), (99, 531, 843, 382), (99, 382, 844, 537), (100, 532, 846, 538), (100, 538, 918, 539), (100, 539, 917, 532), (101, 539, 918, 535), (101, 535, 919, 540), (101, 540, 917, 539), (102, 531, 917, 540), (102, 540, 919, 541), (102, 541, 843, 531), (103, 541, 919, 533), (103, 533, 842, 381), (103, 381, 843, 541), (104, 534, 847, 542), (104, 542, 826, 543), (104, 543, 918, 534), (105, 543, 826, 364), (105, 364, 825, 544), (105, 544, 918, 543), (106, 535, 918, 544), (106, 544, 825, 545), (106, 545, 919, 535), (107, 545, 825, 363), (107, 363, 824, 546), (107, 546, 919, 545), (108, 533, 919, 546), (108, 546, 824, 547), (108, 547, 842, 533), (109, 547, 824, 362), (109, 362, 805, 380), (109, 380, 842, 547), (110, 389, 851, 548), (110, 548, 850, 332), (110, 332, 806, 389), (111, 390, 852, 550), (111, 550, 920, 554), (111, 554, 851, 390), (112, 391, 853, 552), (112, 552, 921, 556), (112, 556, 852, 391), (113, 548, 851, 554), (113, 554, 920, 555), (113, 555, 850, 548), (114, 555, 920, 549), (114, 549, 849, 388), (114, 388, 850, 555), (115, 550, 852, 556), (115, 556, 921, 557), (115, 557, 920, 550), (116, 557, 921, 553), (116, 553, 922, 558), (116, 558, 920, 557), (117, 549, 920, 558), (117, 558, 922, 559), (117, 559, 849, 549), (118, 559, 922, 551), (118, 551, 848, 387), (118, 387, 849, 559), (119, 552, 853, 560), (119, 560, 817, 561), (119, 561, 921, 552), (120, 561, 817, 355), (120, 355, 816, 562), (120, 562, 921, 561), (121, 553, 921, 562), (121, 562, 816, 563), (121, 563, 922, 553), (122, 563, 816, 354), (122, 354, 815, 564), (122, 564, 922, 563), (123, 551, 922, 564), (123, 564, 815, 565), (123, 565, 848, 551), (124, 565, 815, 353), (124, 353, 801, 386), (124, 386, 848, 565), (125, 395, 857, 566), (125, 566, 856, 334), (125, 334, 807, 395), (126, 396, 858, 568), (126, 568, 923, 572), (126, 572, 857, 396), (127, 397, 859, 570), (127, 570, 924, 574), (127, 574, 858, 397), (128, 566, 857, 572), (128, 572, 923, 573), (128, 573, 856, 566), (129, 573, 923, 567), (129, 567, 855, 394), (129, 394, 856, 573), (130, 568, 858, 574), (130, 574, 924, 575), (130, 575, 923, 568), (131, 575, 924, 571), (131, 571, 925, 576), (131, 576, 923, 575), (132, 567, 923, 576), (132, 576, 925, 577), (132, 577, 855, 567), (133, 577, 925, 569), (133, 569, 854, 393), (133, 393, 855, 577), (134, 570, 859, 578), (134, 578, 829, 579), (134, 579, 924, 570), (135, 579, 829, 367), (135, 367, 828, 580), (135, 580, 924, 579), (136, 571, 924, 580), (136, 580, 828, 581), (136, 581, 925, 571), (137, 581, 828, 366), (137, 366, 827, 582), (137, 582, 925, 581), (138, 569, 925, 582), (138, 582, 827, 583), (138, 583, 854, 569), (139, 583, 827, 365), (139, 365, 802, 392), (139, 392, 854, 583), (140, 401, 863, 584), (140, 584, 862, 336), (140, 336, 808, 401), (141, 402, 864, 586), (141, 586, 926, 590), (141, 590, 863, 402), (142, 403, 865, 588), (142, 588, 927, 592), (142, 592, 864, 403), (143, 584, 863, 590), (143, 590, 926, 591), (143, 591, 862, 584), (144, 591, 926, 585), (144, 585, 861, 400), (144, 400, 862, 591), (145, 586, 864, 592), (145, 592, 927, 593), (145, 593, 926, 586), (146, 593, 927, 589), (146, 589, 928, 594), (146, 594, 926, 593), (147, 585, 926, 594), (147, 594, 928, 595), (147, 595, 861, 585), (148, 595, 928, 587), (148, 587, 860, 399), (148, 399, 861, 595), (149, 588, 865, 596), (149, 596, 835, 597), (149, 597, 927, 588), (150, 597, 835, 373), (150, 373, 834, 598), (150, 598, 927, 597), (151, 589, 927, 598), (151, 598, 834, 599), (151, 599, 928, 589), (152, 599, 834, 372), (152, 372, 833, 600), (152, 600, 928, 599), (153, 587, 928, 600), (153, 600, 833, 601), (153, 601, 860, 587), (154, 601, 833, 371), (154, 371, 803, 398), (154, 398, 860, 601), (155, 407, 869, 602), (155, 602, 868, 338), (155, 338, 809, 407), (156, 408, 870, 604), (156, 604, 929, 608), (156, 608, 869, 408), (157, 409, 871, 606), (157, 606, 930, 610), (157, 610, 870, 409), (158, 602, 869, 608), (158, 608, 929, 609), (158, 609, 868, 602), (159, 609, 929, 603), (159, 603, 867, 406), (159, 406, 868, 609), (160, 604, 870, 610), (160, 610, 930, 611), (160, 611, 929, 604), (161, 611, 930, 607), (161, 607, 931, 612), (161, 612, 929, 611), (162, 603, 929, 612), (162, 612, 931, 613), (162, 613, 867, 603), (163, 613, 931, 605), (163, 605, 866, 405), (163, 405, 867, 613), (164, 606, 871, 614), (164, 614, 841, 615), (164, 615, 930, 606), (165, 615, 841, 379), (165, 379, 840, 616), (165, 616, 930, 615), (166, 607, 930, 616), (166, 616, 840, 617), (166, 617, 931, 607), (167, 617, 840, 378), (167, 378, 839, 618), (167, 618, 931, 617), (168, 605, 931, 618), (168, 618, 839, 619), (168, 619, 866, 605), (169, 619, 839, 377), (169, 377, 804, 404), (169, 404, 866, 619), (170, 332, 850, 620), (170, 620, 874, 340), (170, 340, 806, 332), (171, 388, 849, 622), (171, 622, 932, 626), (171, 626, 850, 388), (172, 387, 848, 624), (172, 624, 933, 628), (172, 628, 849, 387), (173, 620, 850, 626), (173, 626, 932, 627), (173, 627, 874, 620), (174, 627, 932, 621), (174, 621, 873, 412), (174, 412, 874, 627), (175, 622, 849, 628), (175, 628, 933, 629), (175, 629, 932, 622), (176, 629, 933, 625), (176, 625, 934, 630), (176, 630, 932, 629), (177, 621, 932, 630), (177, 630, 934, 631), (177, 631, 873, 621), (178, 631, 934, 623), (178, 623, 872, 411), (178, 411, 873, 631), (179, 624, 848, 632), (179, 632, 847, 633), (179, 633, 933, 624), (180, 633, 847, 385), (180, 385, 846, 634), (180, 634, 933, 633), (181, 625, 933, 634), (181, 634, 846, 635), (181, 635, 934, 625), (182, 635, 846, 384), (182, 384, 845, 636), (182, 636, 934, 635), (183, 623, 934, 636), (183, 636, 845, 637), (183, 637, 872, 623), (184, 637, 845, 383), (184, 383, 810, 410), (184, 410, 872, 637), (185, 334, 856, 638), (185, 638, 877, 341), (185, 341, 807, 334), (186, 394, 855, 640), (186, 640, 935, 644), (186, 644, 856, 394), (187, 393, 854, 642), (187, 642, 936, 646), (187, 646, 855, 393), (188, 638, 856, 644), (188, 644, 935, 645), (188, 645, 877, 638), (189, 645, 935, 639), (189, 639, 876, 415), (189, 415, 877, 645), (190, 640, 855, 646), (190, 646, 936, 647), (190, 647, 935, 640), (191, 647, 936, 643), (191, 643, 937, 648), (191, 648, 935, 647), (192, 639, 935, 648), (192, 648, 937, 649), (192, 649, 876, 639), (193, 649, 937, 641), (193, 641, 875, 414), (193, 414, 876, 649), (194, 642, 854, 650), (194, 650, 853, 651), (194, 651, 936, 642), (195, 651, 853, 391), (195, 391, 852, 652), (195, 652, 936, 651), (196, 643, 936, 652), (196, 652, 852, 653), (196, 653, 937, 643), (197, 653, 852, 390), (197, 390, 851, 654), (197, 654, 937, 653), (198, 641, 937, 654), (198, 654, 851, 655), (198, 655, 875, 641), (199, 655, 851, 389), (199, 389, 806, 413), (199, 413, 875, 655), (200, 336, 862, 656), (200, 656, 880, 342), (200, 342, 808, 336), (201, 400, 861, 658), (201, 658, 938, 662), (201, 662, 862, 400), (202, 399, 860, 660), (202, 660, 939, 664), (202, 664, 861, 399), (203, 656, 862, 662), (203, 662, 938, 663), (203, 663, 880, 656), (204, 663, 938, 657), (204, 657, 879, 418), (204, 418, 880, 663), (205, 658, 861, 664), (205, 664, 939, 665), (205, 665, 938, 658), (206, 665, 939, 661), (206, 661, 940, 666), (206, 666, 938, 665), (207, 657, 938, 666), (207, 666, 940, 667), (207, 667, 879, 657), (208, 667, 940, 659), (208, 659, 878, 417), (208, 417, 879, 667), (209, 660, 860, 668), (209, 668, 859, 669), (209, 669, 939, 660), (210, 669, 859, 397), (210, 397, 858, 670), (210, 670, 939, 669), (211, 661, 939, 670), (211, 670, 858, 671), (211, 671, 940, 661), (212, 671, 858, 396), (212, 396, 857, 672), (212, 672, 940, 671), (213, 659, 940, 672), (213, 672, 857, 673), (213, 673, 878, 659), (214, 673, 857, 395), (214, 395, 807, 416), (214, 416, 878, 673), (215, 338, 868, 674), (215, 674, 883, 343), (215, 343, 809, 338), (216, 406, 867, 676), (216, 676, 941, 680), (216, 680, 868, 406), (217, 405, 866, 678), (217, 678, 942, 682), (217, 682, 867, 405), (218, 674, 868, 680), (218, 680, 941, 681), (218, 681, 883, 674), (219, 681, 941, 675), (219, 675, 882, 421), (219, 421, 883, 681), (220, 676, 867, 682), (220, 682, 942, 683), (220, 683, 941, 676), (221, 683, 942, 679), (221, 679, 943, 684), (221, 684, 941, 683), (222, 675, 941, 684), (222, 684, 943, 685), (222, 685, 882, 675), (223, 685, 943, 677), (223, 677, 881, 420), (223, 420, 882, 685), (224, 678, 866, 686), (224, 686, 865, 687), (224, 687, 942, 678), (225, 687, 865, 403), (225, 403, 864, 688), (225, 688, 942, 687), (226, 679, 942, 688), (226, 688, 864, 689), (226, 689, 943, 679), (227, 689, 864, 402), (227, 402, 863, 690), (227, 690, 943, 689), (228, 677, 943, 690), (228, 690, 863, 691), (228, 691, 881, 677), (229, 691, 863, 401), (229, 401, 808, 419), (229, 419, 881, 691), (230, 330, 844, 692), (230, 692, 886, 344), (230, 344, 810, 330), (231, 382, 843, 694), (231, 694, 944, 698), (231, 698, 844, 382), (232, 381, 842, 696), (232, 696, 945, 700), (232, 700, 843, 381), (233, 692, 844, 698), (233, 698, 944, 699), (233, 699, 886, 692), (234, 699, 944, 693), (234, 693, 885, 424), (234, 424, 886, 699), (235, 694, 843, 700), (235, 700, 945, 701), (235, 701, 944, 694), (236, 701, 945, 697), (236, 697, 946, 702), (236, 702, 944, 701), (237, 693, 944, 702), (237, 702, 946, 703), (237, 703, 885, 693), (238, 703, 946, 695), (238, 695, 884, 423), (238, 423, 885, 703), (239, 696, 842, 704), (239, 704, 871, 705), (239, 705, 945, 696), (240, 705, 871, 409), (240, 409, 870, 706), (240, 706, 945, 705), (241, 697, 945, 706), (241, 706, 870, 707), (241, 707, 946, 697), (242, 707, 870, 408), (242, 408, 869, 708), (242, 708, 946, 707), (243, 695, 946, 708), (243, 708, 869, 709), (243, 709, 884, 695), (244, 709, 869, 407), (244, 407, 809, 422), (244, 422, 884, 709), (245, 428, 890, 710), (245, 710, 889, 345), (245, 345, 811, 428), (246, 429, 891, 712), (246, 712, 947, 716), (246, 716, 890, 429), (247, 430, 892, 714), (247, 714, 948, 718), (247, 718, 891, 430), (248, 710, 890, 716), (248, 716, 947, 717), (248, 717, 889, 710), (249, 717, 947, 711), (249, 711, 888, 427), (249, 427, 889, 717), (250, 712, 891, 718), (250, 718, 948, 719), (250, 719, 947, 712), (251, 719, 948, 715), (251, 715, 949, 720), (251, 720, 947, 719), (252, 711, 947, 720), (252, 720, 949, 721), (252, 721, 888, 711), (253, 721, 949, 713), (253, 713, 887, 426), (253, 426, 888, 721), (254, 714, 892, 722), (254, 722, 874, 723), (254, 723, 948, 714), (255, 723, 874, 412), (255, 412, 873, 724), (255, 724, 948, 723), (256, 715, 948, 724), (256, 724, 873, 725), (256, 725, 949, 715), (257, 725, 873, 411), (257, 411, 872, 726), (257, 726, 949, 725), (258, 713, 949, 726), (258, 726, 872, 727), (258, 727, 887, 713), (259, 727, 872, 410), (259, 410, 810, 425), (259, 425, 887, 727), (260, 431, 893, 728), (260, 728, 890, 428), (260, 428, 811, 431), (261, 432, 894, 730), (261, 730, 950, 734), (261, 734, 893, 432), (262, 433, 895, 732), (262, 732, 951, 736), (262, 736, 894, 433), (263, 728, 893, 734), (263, 734, 950, 735), (263, 735, 890, 728), (264, 735, 950, 729), (264, 729, 891, 429), (264, 429, 890, 735), (265, 730, 894, 736), (265, 736, 951, 737), (265, 737, 950, 730), (266, 737, 951, 733), (266, 733, 952, 738), (266, 738, 950, 737), (267, 729, 950, 738), (267, 738, 952, 739), (267, 739, 891, 729), (268, 739, 952, 731), (268, 731, 892, 430), (268, 430, 891, 739), (269, 732, 895, 740), (269, 740, 877, 741), (269, 741, 951, 732), (270, 741, 877, 415), (270, 415, 876, 742), (270, 742, 951, 741), (271, 733, 951, 742), (271, 742, 876, 743), (271, 743, 952, 733), (272, 743, 876, 414), (272, 414, 875, 744), (272, 744, 952, 743), (273, 731, 952, 744), (273, 744, 875, 745), (273, 745, 892, 731), (274, 745, 875, 413), (274, 413, 806, 346), (274, 346, 892, 745), (275, 434, 896, 746), (275, 746, 893, 431), (275, 431, 811, 434), (276, 435, 897, 748), (276, 748, 953, 752), (276, 752, 896, 435), (277, 436, 898, 750), (277, 750, 954, 754), (277, 754, 897, 436), (278, 746, 896, 752), (278, 752, 953, 753), (278, 753, 893, 746), (279, 753, 953, 747), (279, 747, 894, 432), (279, 432, 893, 753), (280, 748, 897, 754), (280, 754, 954, 755), (280, 755, 953, 748), (281, 755, 954, 751), (281, 751, 955, 756), (281, 756, 953, 755), (282, 747, 953, 756), (282, 756, 955, 757), (282, 757, 894, 747), (283, 757, 955, 749), (283, 749, 895, 433), (283, 433, 894, 757), (284, 750, 898, 758), (284, 758, 880, 759), (284, 759, 954, 750), (285, 759, 880, 418), (285, 418, 879, 760), (285, 760, 954, 759), (286, 751, 954, 760), (286, 760, 879, 761), (286, 761, 955, 751), (287, 761, 879, 417), (287, 417, 878, 762), (287, 762, 955, 761), (288, 749, 955, 762), (288, 762, 878, 763), (288, 763, 895, 749), (289, 763, 878, 416), (289, 416, 807, 347), (289, 347, 895, 763), (290, 437, 899, 764), (290, 764, 896, 434), (290, 434, 811, 437), (291, 438, 900, 766), (291, 766, 956, 770), (291, 770, 899, 438), (292, 439, 901, 768), (292, 768, 957, 772), (292, 772, 900, 439), (293, 764, 899, 770), (293, 770, 956, 771), (293, 771, 896, 764), (294, 771, 956, 765), (294, 765, 897, 435), (294, 435, 896, 771), (295, 766, 900, 772), (295, 772, 957, 773), (295, 773, 956, 766), (296, 773, 957, 769), (296, 769, 958, 774), (296, 774, 956, 773), (297, 765, 956, 774), (297, 774, 958, 775), (297, 775, 897, 765), (298, 775, 958, 767), (298, 767, 898, 436), (298, 436, 897, 775), (299, 768, 901, 776), (299, 776, 883, 777), (299, 777, 957, 768), (300, 777, 883, 421), (300, 421, 882, 778), (300, 778, 957, 777), (301, 769, 957, 778), (301, 778, 882, 779), (301, 779, 958, 769), (302, 779, 882, 420), (302, 420, 881, 780), (302, 780, 958, 779), (303, 767, 958, 780), (303, 780, 881, 781), (303, 781, 898, 767), (304, 781, 881, 419), (304, 419, 808, 348), (304, 348, 898, 781), (305, 345, 889, 782), (305, 782, 899, 437), (305, 437, 811, 345), (306, 427, 888, 784), (306, 784, 959, 788), (306, 788, 889, 427), (307, 426, 887, 786), (307, 786, 960, 790), (307, 790, 888, 426), (308, 782, 889, 788), (308, 788, 959, 789), (308, 789, 899, 782), (309, 789, 959, 783), (309, 783, 900, 438), (309, 438, 899, 789), (310, 784, 888, 790), (310, 790, 960, 791), (310, 791, 959, 784), (311, 791, 960, 787), (311, 787, 961, 792), (311, 792, 959, 791), (312, 783, 959, 792), (312, 792, 961, 793), (312, 793, 900, 783), (313, 793, 961, 785), (313, 785, 901, 439), (313, 439, 900, 793), (314, 786, 887, 794), (314, 794, 886, 795), (314, 795, 960, 786), (315, 795, 886, 424), (315, 424, 885, 796), (315, 796, 960, 795), (316, 787, 960, 796), (316, 796, 885, 797), (316, 797, 961, 787), (317, 797, 885, 423), (317, 423, 884, 798), (317, 798, 961, 797), (318, 785, 961, 798), (318, 798, 884, 799), (318, 799, 901, 785), (319, 799, 884, 422), (319, 422, 809, 349), (319, 349, 901, 799)])
me_icosphere.use_remesh_preserve_volume = False
me_icosphere.use_remesh_preserve_attributes = False
me_icosphere.use_mirror_vertex_groups = False
me_icosphere.update()

# ---- objects
ob_icosphere = bpy.data.objects.new('Icosphere', me_icosphere)
ob_lamp = bpy.data.objects.new('Lamp', light_lamp)
ob_camera = bpy.data.objects.new('Camera', cam_camera)

# ---- transforms, parenting, visibility, modifiers, constraints
ob_icosphere.location = (0.0, 0.0, 0.0)
ob_icosphere.scale = (4.885, 4.885, 4.885)
ob_icosphere.lineart.crease_threshold = 0.0
ob_lamp.location = (4.076, 1.005, 5.904)
ob_lamp.rotation_euler = (0.6503, 0.05522, 1.866)
ob_lamp.lock_rotations_4d = False
ob_lamp.empty_display_type = 'ARROWS'
ob_lamp.color = (0.0, 0.0, 0.0, 0.0)
ob_lamp.lineart.crease_threshold = 0.0
ob_camera.location = (7.481, -6.508, 5.344)
ob_camera.rotation_euler = (1.109, 0.01082, 0.8149)
ob_camera.lock_rotations_4d = False
ob_camera.empty_display_type = 'ARROWS'
ob_camera.color = (0.0, 0.0, 0.0, 0.0)
ob_camera.display_type = 'WIRE'
ob_camera.lineart.crease_threshold = 0.0

# ---- collection membership
col_collection_1.objects.link(ob_icosphere)
col_collection_1.objects.link(ob_lamp)
col_collection_1.objects.link(ob_camera)

# ---- scene / render settings (as saved in the file)
scene.camera = ob_camera
scene.frame_start = 1; scene.frame_end = 250; scene.frame_set(1)
scene.render.engine = 'BLENDER_EEVEE_NEXT'
scene.render.image_settings.color_mode = 'RGB'
scene.render.image_settings.compression = 90
scene.render.resolution_percentage = 50
scene.render.dither_intensity = 0.0
scene.render.bake_margin = 2
scene.cycles.use_denoising = False
scene.cycles.samples = 10
scene.cycles.sampling_pattern = 'TABULATED_SOBOL'
scene.cycles.light_sampling_threshold = 0.0
scene.cycles.use_adaptive_sampling = False
scene.cycles.use_light_tree = False
scene.cycles.blur_glossy = 0.0
scene.cycles.volume_bounces = 1
scene.cycles.pixel_filter_type = 'GAUSSIAN'
scene.cycles.sample_clamp_indirect = 0.0
scene.view_settings.view_transform = 'Standard'
bpy.context.view_layer.update()
